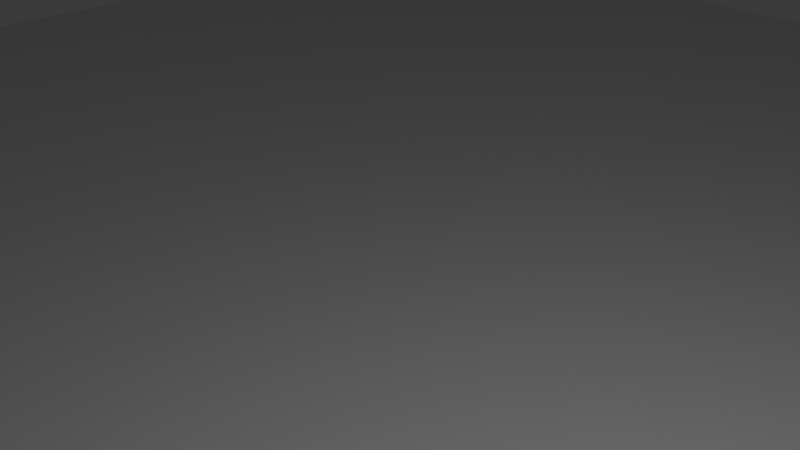 # Source: Breloczek.blend  (saved by Blender 5.2.45; exported with 4.5.12 LTS)
import bpy
from mathutils import Matrix  # noqa: F401  (used for matrix-valued properties, if any)

bpy.ops.wm.read_factory_settings(use_empty=True)
scene = bpy.context.scene
scene.name = 'Scene'

# ---- collections
col_collection = bpy.data.collections.new('Collection'); scene.collection.children.link(col_collection)

# ---- world
world_world = bpy.data.worlds.new('World'); scene.world = world_world
world_world.use_nodes = True; world_world.node_tree.nodes.clear()
_N = world_world.node_tree.nodes; _L = world_world.node_tree.links
n0 = _N.new('ShaderNodeOutputWorld'); n0.name = 'World Output'; n0.location = (200, 100)
n1 = _N.new('ShaderNodeBackground'); n1.name = 'Background'; n1.location = (-200, 100)
n1.inputs[0].default_value = (0.05088, 0.05088, 0.05088, 1.0)
_L.new(n1.outputs[0], n0.inputs[0])
n0.is_active_output = True
world_world.color = (0.05088, 0.05088, 0.05088)
world_world.sun_shadow_jitter_overblur = 0.0

# ---- cameras
cam_camera = bpy.data.cameras.new('Camera')
cam_camera.clip_end = 100.0
cam_camera.ortho_scale = 7.314

# ---- lights
light_light = bpy.data.lights.new('Light', 'POINT')
light_light.energy = 1000.0
light_light.shadow_soft_size = 0.1

# ---- meshes
me_3_leg_table = bpy.data.meshes.new('3-leg-table')
me_3_leg_table.from_pydata([(24.63, 15.33, -16.35), (24.63, 15.33, -6.351), (25.17, 15.28, -16.35), (25.17, 15.28, -6.351), (25.68, 15.12, -16.35), (25.68, 15.12, -6.351), (26.15, 14.87, -16.35), (26.15, 14.87, -6.351), (26.57, 14.53, -16.35), (26.57, 14.53, -6.351), (26.91, 14.11, -16.35), (26.91, 14.11, -6.351), (27.16, 13.64, -16.35), (27.16, 13.64, -6.351), (27.31, 13.13, -16.35), (27.31, 13.13, -6.351), (27.37, 12.6, -16.35), (27.37, 12.6, -6.351), (27.31, 12.06, -16.35), (27.31, 12.06, -6.351), (27.16, 11.55, -16.35), (27.16, 11.55, -6.351), (26.91, 11.08, -16.35), (26.91, 11.08, -6.351), (26.57, 10.66, -16.35), (26.57, 10.66, -6.351), (26.15, 10.32, -16.35), (26.15, 10.32, -6.351), (25.68, 10.07, -16.35), (25.68, 10.07, -6.351), (25.17, 9.914, -16.35), (25.17, 9.914, -6.351), (24.63, 9.862, -6.351), (24.1, 9.914, -6.351), (23.59, 10.07, -6.351), (23.11, 10.32, -6.351), (22.7, 10.66, -16.35), (22.7, 10.66, -6.351), (22.36, 11.08, -16.35), (22.36, 11.08, -6.351), (22.11, 11.55, -16.35), (22.11, 11.55, -6.351), (21.95, 12.06, -16.35), (21.95, 12.06, -6.351), (21.9, 12.6, -16.35), (21.9, 12.6, -6.351), (21.95, 13.13, -16.35), (21.95, 13.13, -6.351), (22.11, 13.64, -16.35), (22.11, 13.64, -6.351), (22.36, 14.11, -16.35), (22.36, 14.11, -6.351), (22.7, 14.53, -16.35), (22.7, 14.53, -6.351), (23.11, 14.87, -16.35), (23.11, 14.87, -6.351), (23.59, 15.12, -6.351), (24.1, 15.28, -6.351), (17.32, 17.8, -6.351), (17.32, 7.372, -6.351), (-30.52, -4.729, -16.35), (-30.1, -5.147, -16.35), (30.56, -5.147, -16.35), (30.98, -4.729, -16.35), (-30.1, 30.35, -16.35), (-30.52, 29.93, -16.35), (30.98, 29.93, -16.35), (30.56, 30.35, -16.35), (-31.27, 7.372, -7.145), (-30.48, 7.372, -6.351), (31.73, 7.372, -7.145), (30.93, 7.372, -6.351), (31.73, 17.8, -7.145), (30.93, 17.8, -6.351), (-31.27, 17.8, -7.145), (-30.48, 17.8, -6.351), (30.93, -4.401, -6.351), (31.73, -4.729, -7.145), (30.23, -5.103, -6.351), (30.56, -5.897, -7.145), (-29.77, -5.103, -6.351), (-30.1, -5.897, -7.145), (-30.48, -4.401, -6.351), (-31.27, -4.729, -7.145), (-30.48, 29.61, -6.351), (-31.27, 29.93, -7.145), (-29.77, 30.31, -6.351), (-30.1, 31.1, -7.145), (30.23, 30.31, -6.351), (30.56, 31.1, -7.145), (30.93, 29.61, -6.351), (31.73, 29.93, -7.145), (23.59, 15.12, -16.35), (30.56, 31.1, -15.45), (24.1, 9.914, -16.35), (30.56, -5.897, -15.45), (-30.1, -5.897, -15.45), (31.73, -4.729, -15.45), (-30.1, 31.1, -15.45), (31.73, 29.93, -15.45), (23.59, 10.07, -16.35), (-31.27, 29.93, -15.45), (24.63, 9.862, -16.35), (24.1, 15.28, -16.35), (23.11, 10.32, -16.35), (-31.27, -4.729, -15.45), (0.2286, -5.147, -16.35), (30.98, 12.6, -16.35), (-30.52, 12.6, -16.35), (0.2286, 30.35, -16.35)], [], [(0, 2, 3, 1), (2, 4, 5, 3), (4, 6, 7, 5), (6, 8, 9, 7), (8, 10, 11, 9), (10, 12, 13, 11), (12, 14, 15, 13), (14, 16, 17, 15), (16, 18, 19, 17), (18, 20, 21, 19), (20, 22, 23, 21), (22, 24, 25, 23), (24, 26, 27, 25), (26, 28, 29, 27), (28, 30, 31, 29), (30, 102, 32, 31), (44, 42, 40, 38, 106, 61, 60), (104, 100, 94, 102, 62, 106, 38, 36), (16, 107, 63, 62, 102, 30, 28, 26, 24, 22, 20, 18), (104, 36, 37, 35), (36, 38, 39, 37), (38, 40, 41, 39), (40, 42, 43, 41), (42, 44, 45, 43), (44, 46, 47, 45), (46, 48, 49, 47), (48, 50, 51, 49), (50, 52, 53, 51), (52, 54, 55, 53), (54, 92, 56, 55), (103, 0, 1, 57), (41, 43, 45, 47, 49, 51, 58, 59, 39), (75, 74, 68, 69), (72, 73, 71, 70), (90, 91, 89, 88), (86, 87, 85, 84), (78, 79, 77, 76), (82, 83, 81, 80), (80, 81, 79, 78), (70, 71, 76, 77), (83, 82, 69, 68), (73, 72, 91, 90), (84, 85, 74, 75), (87, 86, 88, 89), (85, 101, 105, 83, 68, 74), (58, 75, 69, 59), (76, 71, 59, 69, 82, 80, 78), (77, 97, 99, 91, 72, 70), (27, 29, 31, 32, 33, 34, 35, 37, 39, 59, 71, 25), (11, 13, 15, 17, 19, 21, 23, 25, 71, 73, 9), (73, 90, 88, 86, 84, 75, 58), (3, 5, 7, 9, 73, 58, 51, 53, 55, 56, 57, 1), (62, 63, 97, 95), (81, 96, 95, 79), (60, 61, 96, 105), (85, 87, 98, 101), (89, 93, 98, 87), (66, 67, 93, 99), (97, 77, 79, 95), (103, 57, 56, 92), (96, 61, 106, 62, 95), (101, 65, 108, 60, 105), (96, 81, 83, 105), (98, 64, 65, 101), (93, 67, 109, 64, 98), (97, 63, 107, 66, 99), (94, 33, 32, 102), (93, 89, 91, 99), (100, 34, 33, 94), (104, 35, 34, 100), (0, 67, 66, 107, 16, 14, 12, 10, 8, 6, 4, 2), (65, 46, 44, 60, 108), (65, 64, 109, 54, 52, 50, 48, 46), (0, 103, 92, 54, 109, 67)])
_uv = me_3_leg_table.uv_layers.new(name='UVMap')
_uv.uv.foreach_set('vector', [1.0, 0.5, 0.9688, 0.5, 0.9688, 1.0, 1.0, 1.0, 0.9688, 0.5, 0.9375, 0.5, 0.9375, 1.0, 0.9688, 1.0, 0.9375, 0.5, 0.9062, 0.5, 0.9062, 1.0, 0.9375, 1.0, 0.9062, 0.5, 0.875, 0.5, 0.875, 1.0, 0.9062, 1.0, 0.875, 0.5, 0.8438, 0.5, 0.8438, 1.0, 0.875, 1.0, 0.8438, 0.5, 0.8125, 0.5, 0.8125, 1.0, 0.8438, 1.0, 0.8125, 0.5, 0.7812, 0.5, 0.7812, 1.0, 0.8125, 1.0, 0.7812, 0.5, 0.75, 0.5, 0.75, 1.0, 0.7812, 1.0, 0.75, 0.5, 0.7188, 0.5, 0.7188, 1.0, 0.75, 1.0, 0.7188, 0.5, 0.6875, 0.5, 0.6875, 1.0, 0.7188, 1.0, 0.6875, 0.5, 0.6562, 0.5, 0.6562, 1.0, 0.6875, 1.0, 0.6562, 0.5, 0.625, 0.5, 0.625, 1.0, 0.6562, 1.0, 0.625, 0.5, 0.5938, 0.5, 0.5938, 1.0, 0.625, 1.0, 0.5938, 0.5, 0.5625, 0.5, 0.5625, 1.0, 0.5938, 1.0, 0.5625, 0.5, 0.5312, 0.5, 0.5312, 1.0, 0.5625, 1.0, 0.5312, 0.5, 0.5, 0.5, 0.5, 1.0, 0.5312, 1.0, 0.25, 0.5, 0.2812, 0.5, 0.3125, 0.5, 0.3438, 0.5, 0.0, 0.0, 0.0, 0.0, 0.0, 0.0, 0.4207, 0.5, 0.4375, 0.5014, 0.4688, 0.5041, 0.5, 0.507, 0.0, 0.0, 0.0, 0.0, 0.3438, 0.5, 0.375, 0.5, 0.75, 0.5, 0.0, 0.0, 0.0, 0.0, 0.0, 0.0, 0.5, 0.5, 0.5312, 0.5, 0.5625, 0.5, 0.5938, 0.5, 0.625, 0.5, 0.6562, 0.5, 0.6875, 0.5, 0.7188, 0.5, 0.4062, 0.5, 0.375, 0.5, 0.375, 1.0, 0.4062, 1.0, 0.375, 0.5, 0.3438, 0.5, 0.3438, 1.0, 0.375, 1.0, 0.3438, 0.5, 0.3125, 0.5, 0.3125, 1.0, 0.3438, 1.0, 0.3125, 0.5, 0.2812, 0.5, 0.2812, 1.0, 0.3125, 1.0, 0.2812, 0.5, 0.25, 0.5, 0.25, 1.0, 0.2812, 1.0, 0.25, 0.5, 0.2188, 0.5, 0.2188, 1.0, 0.25, 1.0, 0.2188, 0.5, 0.1875, 0.5, 0.1875, 1.0, 0.2188, 1.0, 0.1875, 0.5, 0.1562, 0.5, 0.1562, 1.0, 0.1875, 1.0, 0.1562, 0.5, 0.125, 0.5, 0.125, 1.0, 0.1562, 1.0, 0.125, 0.5, 0.09375, 0.5, 0.09375, 1.0, 0.125, 1.0, 0.09375, 0.5, 0.0793, 0.5, 0.0625, 1.0, 0.09375, 1.0, 0.03125, 0.5041, 0.0, 0.5, 0.0, 1.0, 0.03125, 1.0, 0.3125, 1.0, 0.2812, 1.0, 0.25, 1.0, 0.2188, 1.0, 0.1875, 1.0, 0.1562, 1.0, 0.0, 0.0, 0.0, 0.0, 0.3438, 1.0, 0.0, 0.0, 0.0, 0.0, 0.0, 0.0, 0.0, 0.0, 0.0, 0.0, 0.05495, 0.06063, 0.036, 0.06063, 0.0, 0.0, 0.0, 0.0, 0.0, 0.0, 0.0, 0.0, 0.0, 0.0, 0.0, 0.0, 0.0, 0.0, 0.0, 0.0, 0.0, 0.0, 0.0, 0.0, 0.0, 0.0, 0.0, 0.0, 0.0, 0.0, 0.0, 0.0, 0.0, 0.0, 0.0, 0.0, 0.0, 0.0, 0.0, 0.0, 0.0, 0.0, 0.0, 0.0, 0.0, 0.0, 0.0, 0.0, 0.036, 0.06063, 0.0, 0.0, 0.0, 0.0, 0.0, 0.0, 0.0, 0.0, 0.0, 0.0, 0.0, 0.0, 0.05495, 0.06063, 0.0, 0.0, 0.0, 0.0, 0.0, 0.0, 0.0, 0.0, 0.0, 0.0, 0.0, 0.0, 0.0, 0.0, 0.0, 0.0, 0.0, 0.0, 0.0, 0.0, 0.0, 0.0, 0.0, 0.0, 0.0, 0.0, 0.0, 0.0, 0.0, 0.0, 0.0, 0.0, 0.0, 0.0, 0.0, 0.0, 0.0, 0.0, 0.0, 0.0, 0.0, 0.0, 0.0, 0.0, 0.036, 0.06063, 0.0, 0.0, 0.0, 0.0, 0.0, 0.0, 0.0, 0.0, 0.0, 0.0, 0.0, 0.0, 0.0, 0.0, 0.0, 0.0, 0.0, 0.0, 0.0, 0.0, 0.0, 0.0, 0.5938, 1.0, 0.5625, 1.0, 0.5312, 1.0, 0.5, 1.0, 0.4688, 1.0, 0.4375, 1.0, 0.4062, 1.0, 0.375, 1.0, 0.3438, 1.0, 0.0, 0.0, 0.036, 0.06063, 0.625, 1.0, 0.8438, 1.0, 0.8125, 1.0, 0.7812, 1.0, 0.75, 1.0, 0.7188, 1.0, 0.6875, 1.0, 0.6562, 1.0, 0.625, 1.0, 0.036, 0.06063, 0.05495, 0.06063, 0.875, 1.0, 0.05495, 0.06063, 0.0, 0.0, 0.0, 0.0, 0.0, 0.0, 0.0, 0.0, 0.0, 0.0, 0.0, 0.0, 0.9688, 1.0, 0.9375, 1.0, 0.9062, 1.0, 0.875, 1.0, 0.05495, 0.06063, 0.0, 0.0, 0.1562, 1.0, 0.125, 1.0, 0.09375, 1.0, 0.0625, 1.0, 0.03125, 1.0, 0.0, 1.0, 0.0, 0.0, 0.0, 0.0, 0.0, 0.0, 0.0, 0.0, 0.0, 0.0, 0.0, 0.0, 0.0, 0.0, 0.0, 0.0, 0.0, 0.0, 0.0, 0.0, 0.0, 0.0, 0.0, 0.0, 0.0, 0.0, 0.0, 0.0, 0.0, 0.0, 0.0, 0.0, 0.0, 0.0, 0.0, 0.0, 0.0, 0.0, 0.0, 0.0, 0.0, 0.0, 0.0, 0.0, 0.0, 0.0, 0.0, 0.0, 0.0, 0.0, 0.0, 0.0, 0.0, 0.0, 0.0, 0.0, 0.03125, 0.5041, 0.03125, 1.0, 0.0625, 1.0, 0.0625, 0.5014, 0.0, 0.0, 0.0, 0.0, 0.0, 0.0, 0.0, 0.0, 0.0, 0.0, 0.0, 0.0, 0.0, 0.0, 0.0, 0.0, 0.0, 0.0, 0.0, 0.0, 0.0, 0.0, 0.0, 0.0, 0.0, 0.0, 0.0, 0.0, 0.0, 0.0, 0.0, 0.0, 0.0, 0.0, 0.0, 0.0, 0.0, 0.0, 0.0, 0.0, 0.0, 0.0, 0.0, 0.0, 0.0, 0.0, 0.0, 0.0, 0.0, 0.0, 0.0, 0.0, 0.0, 0.0, 0.0, 0.0, 0.4688, 0.5041, 0.4688, 1.0, 0.5, 1.0, 0.5, 0.507, 0.0, 0.0, 0.0, 0.0, 0.0, 0.0, 0.0, 0.0, 0.4375, 0.5014, 0.4375, 1.0, 0.4688, 1.0, 0.4688, 0.5041, 0.4207, 0.5, 0.4062, 1.0, 0.4375, 1.0, 0.4375, 0.5014, 1.0, 0.5, 0.0, 0.0, 0.0, 0.0, 0.0, 0.0, 0.75, 0.5, 0.7812, 0.5, 0.8125, 0.5, 0.8438, 0.5, 0.875, 0.5, 0.9062, 0.5, 0.9375, 0.5, 0.9688, 0.5, 0.0, 0.0, 0.2188, 0.5, 0.25, 0.5, 0.0, 0.0, 0.0, 0.0, 0.0, 0.0, 0.0, 0.0, 0.0, 0.0, 0.09375, 0.5, 0.125, 0.5, 0.1562, 0.5, 0.1875, 0.5, 0.2188, 0.5, 1.0, 0.5, 0.03125, 0.5041, 0.0793, 0.5, 0.09375, 0.5, 0.0, 0.0, 0.0, 0.0])
me_3_leg_table.update()

# ---- objects
ob_light = bpy.data.objects.new('Light', light_light)
ob_camera = bpy.data.objects.new('Camera', cam_camera)
ob_3_leg_table = bpy.data.objects.new('3-leg-table', me_3_leg_table)

# ---- transforms, parenting, visibility, modifiers, constraints
ob_light.location = (4.076, 1.005, 5.904)
ob_light.rotation_euler = (0.6503, 0.05522, 1.866)
ob_light.lock_rotations_4d = False
ob_light.empty_display_type = 'ARROWS'
ob_light.color = (0.0, 0.0, 0.0, 0.0)
ob_light.lineart.crease_threshold = 0.0
ob_camera.location = (7.359, -6.926, 4.958)
ob_camera.rotation_euler = (1.109, 0.0, 0.8149)
ob_camera.lock_rotations_4d = False
ob_camera.empty_display_type = 'ARROWS'
ob_camera.color = (0.0, 0.0, 0.0, 0.0)
ob_camera.display_type = 'WIRE'
ob_camera.lineart.crease_threshold = 0.0
ob_3_leg_table.location = (0.0, 0.0, 0.0)

# ---- collection membership
col_collection.objects.link(ob_light)
col_collection.objects.link(ob_camera)
col_collection.objects.link(ob_3_leg_table)

# ---- scene / render settings (as saved in the file)
scene.camera = ob_camera
scene.frame_start = 1; scene.frame_end = 250; scene.frame_set(1)
scene.render.engine = 'BLENDER_EEVEE_NEXT'
scene.render.bake_bias = 0.0
scene.render.bake_samples = 0
scene.eevee.fast_gi_thickness_far = 0.0
bpy.context.view_layer.update()
